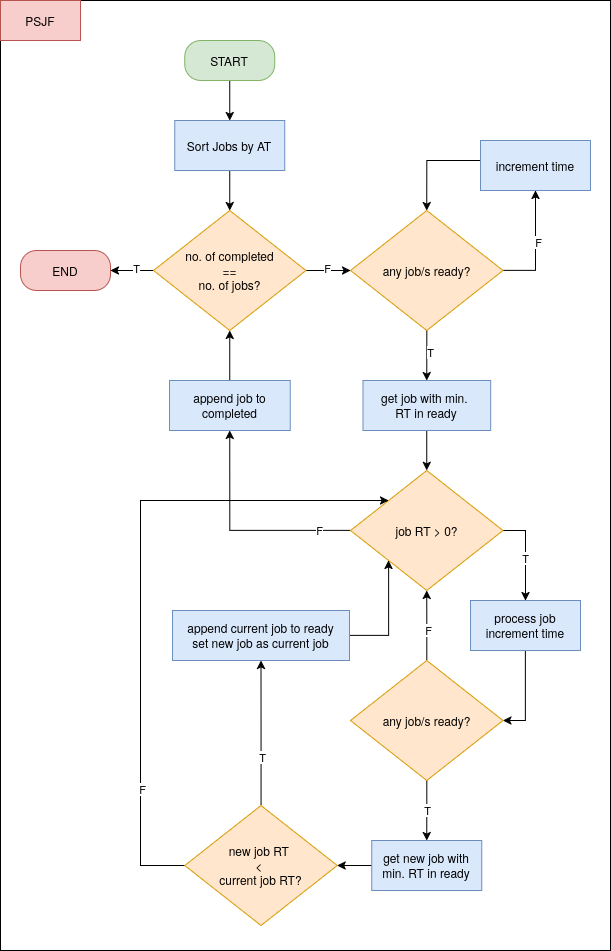

The diagram above was exported from draw.io. Its source (the exported page's mxGraphModel, read from the mxfile embedded in the PNG):
<mxGraphModel dx="1257" dy="804" grid="1" gridSize="10" guides="1" tooltips="1" connect="1" arrows="1" fold="1" page="1" pageScale="1" pageWidth="850" pageHeight="1100" math="0" shadow="0">
  <root>
    <mxCell id="gAeqAwSzBALHbNmFpscR-0" />
    <mxCell id="gAeqAwSzBALHbNmFpscR-1" parent="gAeqAwSzBALHbNmFpscR-0" />
    <mxCell id="gAeqAwSzBALHbNmFpscR-2" value="" style="rounded=0;whiteSpace=wrap;html=1;movable=1;resizable=1;rotatable=1;deletable=1;editable=1;locked=0;connectable=1;" vertex="1" parent="gAeqAwSzBALHbNmFpscR-1">
      <mxGeometry x="120" y="40" width="610" height="950" as="geometry" />
    </mxCell>
    <mxCell id="gAeqAwSzBALHbNmFpscR-3" value="PSJF" style="text;html=1;whiteSpace=wrap;strokeColor=#b85450;fillColor=#f8cecc;align=center;verticalAlign=middle;rounded=0;" vertex="1" parent="gAeqAwSzBALHbNmFpscR-1">
      <mxGeometry x="120" y="40" width="80" height="40" as="geometry" />
    </mxCell>
    <mxCell id="gAeqAwSzBALHbNmFpscR-4" style="edgeStyle=orthogonalEdgeStyle;rounded=0;orthogonalLoop=1;jettySize=auto;html=1;entryX=0.5;entryY=0;entryDx=0;entryDy=0;" edge="1" parent="gAeqAwSzBALHbNmFpscR-1" source="gAeqAwSzBALHbNmFpscR-5" target="gAeqAwSzBALHbNmFpscR-7">
      <mxGeometry relative="1" as="geometry" />
    </mxCell>
    <mxCell id="gAeqAwSzBALHbNmFpscR-5" value="START" style="rounded=1;whiteSpace=wrap;html=1;glass=0;arcSize=40;fillColor=#d5e8d4;strokeColor=#82b366;" vertex="1" parent="gAeqAwSzBALHbNmFpscR-1">
      <mxGeometry x="304.25" y="80" width="90" height="40" as="geometry" />
    </mxCell>
    <mxCell id="gAeqAwSzBALHbNmFpscR-6" style="edgeStyle=orthogonalEdgeStyle;rounded=0;orthogonalLoop=1;jettySize=auto;html=1;entryX=0.5;entryY=0;entryDx=0;entryDy=0;" edge="1" parent="gAeqAwSzBALHbNmFpscR-1" source="gAeqAwSzBALHbNmFpscR-7" target="gAeqAwSzBALHbNmFpscR-12">
      <mxGeometry relative="1" as="geometry" />
    </mxCell>
    <mxCell id="gAeqAwSzBALHbNmFpscR-7" value="Sort Jobs by AT" style="rounded=0;whiteSpace=wrap;html=1;fillColor=#dae8fc;strokeColor=#6c8ebf;" vertex="1" parent="gAeqAwSzBALHbNmFpscR-1">
      <mxGeometry x="294.25" y="160" width="110" height="50" as="geometry" />
    </mxCell>
    <mxCell id="gAeqAwSzBALHbNmFpscR-8" style="edgeStyle=orthogonalEdgeStyle;rounded=0;orthogonalLoop=1;jettySize=auto;html=1;entryX=1;entryY=0.5;entryDx=0;entryDy=0;" edge="1" parent="gAeqAwSzBALHbNmFpscR-1" source="gAeqAwSzBALHbNmFpscR-12" target="gAeqAwSzBALHbNmFpscR-13">
      <mxGeometry relative="1" as="geometry" />
    </mxCell>
    <mxCell id="gAeqAwSzBALHbNmFpscR-9" value="T" style="edgeLabel;html=1;align=center;verticalAlign=middle;resizable=0;points=[];" vertex="1" connectable="0" parent="gAeqAwSzBALHbNmFpscR-8">
      <mxGeometry x="-0.1628" y="-3" relative="1" as="geometry">
        <mxPoint as="offset" />
      </mxGeometry>
    </mxCell>
    <mxCell id="gAeqAwSzBALHbNmFpscR-10" style="edgeStyle=orthogonalEdgeStyle;rounded=0;orthogonalLoop=1;jettySize=auto;html=1;entryX=0;entryY=0.5;entryDx=0;entryDy=0;" edge="1" parent="gAeqAwSzBALHbNmFpscR-1" source="gAeqAwSzBALHbNmFpscR-12" target="gAeqAwSzBALHbNmFpscR-18">
      <mxGeometry relative="1" as="geometry" />
    </mxCell>
    <mxCell id="gAeqAwSzBALHbNmFpscR-11" value="F" style="edgeLabel;html=1;align=center;verticalAlign=middle;resizable=0;points=[];" vertex="1" connectable="0" parent="gAeqAwSzBALHbNmFpscR-10">
      <mxGeometry x="-0.0787" y="-1" relative="1" as="geometry">
        <mxPoint x="1" y="-4" as="offset" />
      </mxGeometry>
    </mxCell>
    <mxCell id="gAeqAwSzBALHbNmFpscR-12" value="&lt;div&gt;no. of completed&lt;/div&gt;&lt;div&gt;==&lt;/div&gt;&lt;div&gt;no. of jobs?&lt;/div&gt;" style="rhombus;whiteSpace=wrap;html=1;fillColor=#ffe6cc;strokeColor=#d79b00;" vertex="1" parent="gAeqAwSzBALHbNmFpscR-1">
      <mxGeometry x="273" y="250" width="152.5" height="120" as="geometry" />
    </mxCell>
    <mxCell id="gAeqAwSzBALHbNmFpscR-13" value="END" style="rounded=1;whiteSpace=wrap;html=1;glass=0;arcSize=40;fillColor=#f8cecc;strokeColor=#b85450;" vertex="1" parent="gAeqAwSzBALHbNmFpscR-1">
      <mxGeometry x="140" y="290" width="90" height="40" as="geometry" />
    </mxCell>
    <mxCell id="gAeqAwSzBALHbNmFpscR-14" style="edgeStyle=orthogonalEdgeStyle;rounded=0;orthogonalLoop=1;jettySize=auto;html=1;exitX=1;exitY=0.5;exitDx=0;exitDy=0;entryX=0.5;entryY=1;entryDx=0;entryDy=0;" edge="1" parent="gAeqAwSzBALHbNmFpscR-1" source="gAeqAwSzBALHbNmFpscR-18" target="gAeqAwSzBALHbNmFpscR-20">
      <mxGeometry relative="1" as="geometry" />
    </mxCell>
    <mxCell id="gAeqAwSzBALHbNmFpscR-15" value="F" style="edgeLabel;html=1;align=center;verticalAlign=middle;resizable=0;points=[];" vertex="1" connectable="0" parent="gAeqAwSzBALHbNmFpscR-14">
      <mxGeometry x="0.0933" y="-2" relative="1" as="geometry">
        <mxPoint as="offset" />
      </mxGeometry>
    </mxCell>
    <mxCell id="gAeqAwSzBALHbNmFpscR-16" style="edgeStyle=orthogonalEdgeStyle;rounded=0;orthogonalLoop=1;jettySize=auto;html=1;entryX=0.5;entryY=0;entryDx=0;entryDy=0;" edge="1" parent="gAeqAwSzBALHbNmFpscR-1" source="gAeqAwSzBALHbNmFpscR-18" target="gAeqAwSzBALHbNmFpscR-22">
      <mxGeometry relative="1" as="geometry" />
    </mxCell>
    <mxCell id="gAeqAwSzBALHbNmFpscR-17" value="T" style="edgeLabel;html=1;align=center;verticalAlign=middle;resizable=0;points=[];" vertex="1" connectable="0" parent="gAeqAwSzBALHbNmFpscR-16">
      <mxGeometry x="-0.1191" y="3" relative="1" as="geometry">
        <mxPoint as="offset" />
      </mxGeometry>
    </mxCell>
    <mxCell id="gAeqAwSzBALHbNmFpscR-18" value="any job/s ready?" style="rhombus;whiteSpace=wrap;html=1;fillColor=#ffe6cc;strokeColor=#d79b00;" vertex="1" parent="gAeqAwSzBALHbNmFpscR-1">
      <mxGeometry x="470" y="250" width="152.5" height="120" as="geometry" />
    </mxCell>
    <mxCell id="gAeqAwSzBALHbNmFpscR-19" style="edgeStyle=orthogonalEdgeStyle;rounded=0;orthogonalLoop=1;jettySize=auto;html=1;entryX=0.5;entryY=0;entryDx=0;entryDy=0;" edge="1" parent="gAeqAwSzBALHbNmFpscR-1" source="gAeqAwSzBALHbNmFpscR-20" target="gAeqAwSzBALHbNmFpscR-18">
      <mxGeometry relative="1" as="geometry">
        <Array as="points">
          <mxPoint x="546" y="200" />
        </Array>
      </mxGeometry>
    </mxCell>
    <mxCell id="gAeqAwSzBALHbNmFpscR-20" value="increment time" style="rounded=0;whiteSpace=wrap;html=1;fillColor=#dae8fc;strokeColor=#6c8ebf;" vertex="1" parent="gAeqAwSzBALHbNmFpscR-1">
      <mxGeometry x="600" y="180" width="110" height="50" as="geometry" />
    </mxCell>
    <mxCell id="gAeqAwSzBALHbNmFpscR-21" style="edgeStyle=orthogonalEdgeStyle;rounded=0;orthogonalLoop=1;jettySize=auto;html=1;entryX=0.5;entryY=0;entryDx=0;entryDy=0;" edge="1" parent="gAeqAwSzBALHbNmFpscR-1" source="gAeqAwSzBALHbNmFpscR-22" target="gAeqAwSzBALHbNmFpscR-27">
      <mxGeometry relative="1" as="geometry" />
    </mxCell>
    <mxCell id="gAeqAwSzBALHbNmFpscR-22" value="&lt;div&gt;get job with min.&amp;nbsp;&lt;/div&gt;&lt;div&gt;RT in ready&lt;/div&gt;" style="rounded=0;whiteSpace=wrap;html=1;fillColor=#dae8fc;strokeColor=#6c8ebf;" vertex="1" parent="gAeqAwSzBALHbNmFpscR-1">
      <mxGeometry x="482.41999999999996" y="420" width="127.66" height="50" as="geometry" />
    </mxCell>
    <mxCell id="gAeqAwSzBALHbNmFpscR-23" style="edgeStyle=orthogonalEdgeStyle;rounded=0;orthogonalLoop=1;jettySize=auto;html=1;entryX=0.5;entryY=0;entryDx=0;entryDy=0;" edge="1" parent="gAeqAwSzBALHbNmFpscR-1" source="gAeqAwSzBALHbNmFpscR-27" target="gAeqAwSzBALHbNmFpscR-29">
      <mxGeometry relative="1" as="geometry">
        <Array as="points">
          <mxPoint x="645" y="570" />
        </Array>
      </mxGeometry>
    </mxCell>
    <mxCell id="gAeqAwSzBALHbNmFpscR-24" value="T" style="edgeLabel;html=1;align=center;verticalAlign=middle;resizable=0;points=[];" vertex="1" connectable="0" parent="gAeqAwSzBALHbNmFpscR-23">
      <mxGeometry x="0.0634" y="-1" relative="1" as="geometry">
        <mxPoint y="1" as="offset" />
      </mxGeometry>
    </mxCell>
    <mxCell id="gAeqAwSzBALHbNmFpscR-25" style="edgeStyle=orthogonalEdgeStyle;rounded=0;orthogonalLoop=1;jettySize=auto;html=1;entryX=0.5;entryY=1;entryDx=0;entryDy=0;" edge="1" parent="gAeqAwSzBALHbNmFpscR-1" source="gAeqAwSzBALHbNmFpscR-27" target="gAeqAwSzBALHbNmFpscR-31">
      <mxGeometry relative="1" as="geometry" />
    </mxCell>
    <mxCell id="gAeqAwSzBALHbNmFpscR-26" value="F" style="edgeLabel;html=1;align=center;verticalAlign=middle;resizable=0;points=[];" vertex="1" connectable="0" parent="gAeqAwSzBALHbNmFpscR-25">
      <mxGeometry x="-0.71" y="-1" relative="1" as="geometry">
        <mxPoint as="offset" />
      </mxGeometry>
    </mxCell>
    <mxCell id="gAeqAwSzBALHbNmFpscR-27" value="job RT &amp;gt; 0?" style="rhombus;whiteSpace=wrap;html=1;fillColor=#ffe6cc;strokeColor=#d79b00;" vertex="1" parent="gAeqAwSzBALHbNmFpscR-1">
      <mxGeometry x="470" y="510" width="152.5" height="120" as="geometry" />
    </mxCell>
    <mxCell id="fDDMYn9a8MkeEO_Rag_W-2" style="edgeStyle=orthogonalEdgeStyle;rounded=0;orthogonalLoop=1;jettySize=auto;html=1;entryX=1;entryY=0.5;entryDx=0;entryDy=0;" edge="1" parent="gAeqAwSzBALHbNmFpscR-1" source="gAeqAwSzBALHbNmFpscR-29" target="HICKDvr1psINCIifQ_CX-0">
      <mxGeometry relative="1" as="geometry" />
    </mxCell>
    <mxCell id="gAeqAwSzBALHbNmFpscR-29" value="&lt;div&gt;process job&lt;/div&gt;&lt;div&gt;increment time&lt;/div&gt;" style="rounded=0;whiteSpace=wrap;html=1;fillColor=#dae8fc;strokeColor=#6c8ebf;" vertex="1" parent="gAeqAwSzBALHbNmFpscR-1">
      <mxGeometry x="590" y="640" width="110" height="50" as="geometry" />
    </mxCell>
    <mxCell id="gAeqAwSzBALHbNmFpscR-30" style="edgeStyle=orthogonalEdgeStyle;rounded=0;orthogonalLoop=1;jettySize=auto;html=1;" edge="1" parent="gAeqAwSzBALHbNmFpscR-1" source="gAeqAwSzBALHbNmFpscR-31" target="gAeqAwSzBALHbNmFpscR-12">
      <mxGeometry relative="1" as="geometry" />
    </mxCell>
    <mxCell id="gAeqAwSzBALHbNmFpscR-31" value="&lt;div&gt;append job to completed&lt;/div&gt;" style="rounded=0;whiteSpace=wrap;html=1;fillColor=#dae8fc;strokeColor=#6c8ebf;" vertex="1" parent="gAeqAwSzBALHbNmFpscR-1">
      <mxGeometry x="288.88" y="420" width="120.75" height="50" as="geometry" />
    </mxCell>
    <mxCell id="fDDMYn9a8MkeEO_Rag_W-0" style="edgeStyle=orthogonalEdgeStyle;rounded=0;orthogonalLoop=1;jettySize=auto;html=1;entryX=0.5;entryY=1;entryDx=0;entryDy=0;" edge="1" parent="gAeqAwSzBALHbNmFpscR-1" source="HICKDvr1psINCIifQ_CX-0" target="gAeqAwSzBALHbNmFpscR-27">
      <mxGeometry relative="1" as="geometry" />
    </mxCell>
    <mxCell id="fDDMYn9a8MkeEO_Rag_W-1" value="F" style="edgeLabel;html=1;align=center;verticalAlign=middle;resizable=0;points=[];" vertex="1" connectable="0" parent="fDDMYn9a8MkeEO_Rag_W-0">
      <mxGeometry x="-0.1137" y="-1" relative="1" as="geometry">
        <mxPoint as="offset" />
      </mxGeometry>
    </mxCell>
    <mxCell id="s4t_eExS13JZpKNlFIk4-1" style="edgeStyle=orthogonalEdgeStyle;rounded=0;orthogonalLoop=1;jettySize=auto;html=1;entryX=0.5;entryY=0;entryDx=0;entryDy=0;" edge="1" parent="gAeqAwSzBALHbNmFpscR-1" source="HICKDvr1psINCIifQ_CX-0" target="s4t_eExS13JZpKNlFIk4-0">
      <mxGeometry relative="1" as="geometry" />
    </mxCell>
    <mxCell id="s4t_eExS13JZpKNlFIk4-2" value="T" style="edgeLabel;html=1;align=center;verticalAlign=middle;resizable=0;points=[];" vertex="1" connectable="0" parent="s4t_eExS13JZpKNlFIk4-1">
      <mxGeometry x="-0.499" y="2" relative="1" as="geometry">
        <mxPoint x="-2" y="15" as="offset" />
      </mxGeometry>
    </mxCell>
    <mxCell id="HICKDvr1psINCIifQ_CX-0" value="any job/s ready?" style="rhombus;whiteSpace=wrap;html=1;fillColor=#ffe6cc;strokeColor=#d79b00;" vertex="1" parent="gAeqAwSzBALHbNmFpscR-1">
      <mxGeometry x="470" y="700" width="152.5" height="120" as="geometry" />
    </mxCell>
    <mxCell id="s4t_eExS13JZpKNlFIk4-4" style="edgeStyle=orthogonalEdgeStyle;rounded=0;orthogonalLoop=1;jettySize=auto;html=1;entryX=1;entryY=0.5;entryDx=0;entryDy=0;" edge="1" parent="gAeqAwSzBALHbNmFpscR-1" source="s4t_eExS13JZpKNlFIk4-0" target="s4t_eExS13JZpKNlFIk4-3">
      <mxGeometry relative="1" as="geometry" />
    </mxCell>
    <mxCell id="s4t_eExS13JZpKNlFIk4-0" value="&lt;div&gt;get new job with min.&amp;nbsp;RT in ready&lt;/div&gt;" style="rounded=0;whiteSpace=wrap;html=1;fillColor=#dae8fc;strokeColor=#6c8ebf;" vertex="1" parent="gAeqAwSzBALHbNmFpscR-1">
      <mxGeometry x="491.25" y="880" width="110" height="50" as="geometry" />
    </mxCell>
    <mxCell id="s4t_eExS13JZpKNlFIk4-10" style="edgeStyle=orthogonalEdgeStyle;rounded=0;orthogonalLoop=1;jettySize=auto;html=1;entryX=0.5;entryY=1;entryDx=0;entryDy=0;" edge="1" parent="gAeqAwSzBALHbNmFpscR-1" source="s4t_eExS13JZpKNlFIk4-3" target="s4t_eExS13JZpKNlFIk4-9">
      <mxGeometry relative="1" as="geometry" />
    </mxCell>
    <mxCell id="s4t_eExS13JZpKNlFIk4-11" value="T" style="edgeLabel;html=1;align=center;verticalAlign=middle;resizable=0;points=[];" vertex="1" connectable="0" parent="s4t_eExS13JZpKNlFIk4-10">
      <mxGeometry x="-0.3239" y="-1" relative="1" as="geometry">
        <mxPoint as="offset" />
      </mxGeometry>
    </mxCell>
    <mxCell id="s4t_eExS13JZpKNlFIk4-13" style="edgeStyle=orthogonalEdgeStyle;rounded=0;orthogonalLoop=1;jettySize=auto;html=1;exitX=0;exitY=0.5;exitDx=0;exitDy=0;entryX=0;entryY=0;entryDx=0;entryDy=0;" edge="1" parent="gAeqAwSzBALHbNmFpscR-1" source="s4t_eExS13JZpKNlFIk4-3" target="gAeqAwSzBALHbNmFpscR-27">
      <mxGeometry relative="1" as="geometry">
        <Array as="points">
          <mxPoint x="260" y="905" />
          <mxPoint x="260" y="540" />
        </Array>
      </mxGeometry>
    </mxCell>
    <mxCell id="s4t_eExS13JZpKNlFIk4-14" value="F" style="edgeLabel;html=1;align=center;verticalAlign=middle;resizable=0;points=[];" vertex="1" connectable="0" parent="s4t_eExS13JZpKNlFIk4-13">
      <mxGeometry x="-0.6311" y="-1" relative="1" as="geometry">
        <mxPoint as="offset" />
      </mxGeometry>
    </mxCell>
    <mxCell id="s4t_eExS13JZpKNlFIk4-3" value="&lt;div&gt;new job RT&amp;nbsp;&lt;/div&gt;&lt;div&gt;&amp;lt;&amp;nbsp;&lt;/div&gt;&lt;div&gt;current job RT?&lt;/div&gt;" style="rhombus;whiteSpace=wrap;html=1;fillColor=#ffe6cc;strokeColor=#d79b00;" vertex="1" parent="gAeqAwSzBALHbNmFpscR-1">
      <mxGeometry x="304.25" y="845" width="152.5" height="120" as="geometry" />
    </mxCell>
    <mxCell id="s4t_eExS13JZpKNlFIk4-12" style="edgeStyle=orthogonalEdgeStyle;rounded=0;orthogonalLoop=1;jettySize=auto;html=1;entryX=0;entryY=1;entryDx=0;entryDy=0;" edge="1" parent="gAeqAwSzBALHbNmFpscR-1" source="s4t_eExS13JZpKNlFIk4-9" target="gAeqAwSzBALHbNmFpscR-27">
      <mxGeometry relative="1" as="geometry" />
    </mxCell>
    <mxCell id="s4t_eExS13JZpKNlFIk4-9" value="&lt;div&gt;append current job to ready&lt;/div&gt;&lt;div&gt;set new job as current job&lt;/div&gt;" style="rounded=0;whiteSpace=wrap;html=1;fillColor=#dae8fc;strokeColor=#6c8ebf;" vertex="1" parent="gAeqAwSzBALHbNmFpscR-1">
      <mxGeometry x="292" y="650" width="177" height="50" as="geometry" />
    </mxCell>
  </root>
</mxGraphModel>